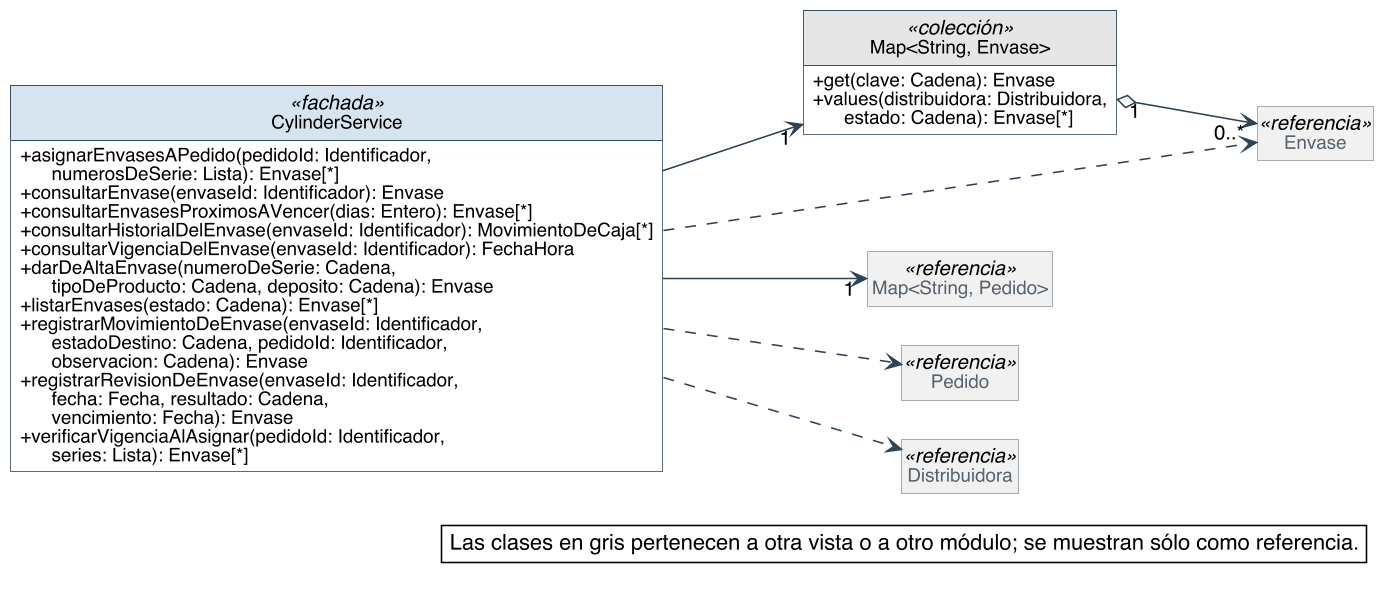

The diagram above was rendered by PlantUML. Its source (embedded in the PNG):
@startuml
skinparam backgroundColor #FFFFFF
skinparam shadowing false
skinparam defaultFontName Helvetica
skinparam defaultFontSize 13
skinparam dpi 150
skinparam nodesep 40
skinparam ranksep 55
skinparam classAttributeIconSize 0
skinparam roundCorner 0
skinparam genericDisplay old
skinparam class {
  BorderColor #2C4257
  BackgroundColor #FFFFFF
  ArrowColor #2C4257
  FontSize 14
  AttributeFontSize 12
  HeaderBackgroundColor #E8EEF3
}
skinparam class<<referencia>> {
  BackgroundColor #F1F1F1
  BorderColor #8A97A3
  FontColor #55616C
}
skinparam class<<fachada>> {
  HeaderBackgroundColor #D6E4F0
}
skinparam class<<controlador>> {
  HeaderBackgroundColor #D6E4F0
}
skinparam class<<fabricación pura>> {
  HeaderBackgroundColor #F3E9CF
}
skinparam class<<colección>> {
  HeaderBackgroundColor #E6E6E6
}
skinparam class<<adaptador>> {
  HeaderBackgroundColor #DCEBDD
}
skinparam interface {
  BorderColor #2C4257
  BackgroundColor #FFFFFF
  HeaderBackgroundColor #DCEBDD
  FontSize 14
  AttributeFontSize 12
}
skinparam note {
  BackgroundColor #FFFFFF
  BorderColor #2C4257
}
skinparam packageStyle rectangle
skinparam package {
  BorderColor #8A97A3
  FontSize 13
  FontColor #55616C
}
hide circle
hide empty members

left to right direction
skinparam nodesep 25
skinparam ranksep 90
class CylinderService <<fachada>> {
  + asignarEnvasesAPedido(pedidoId: Identificador,\n      numerosDeSerie: Lista): Envase[*]
  + consultarEnvase(envaseId: Identificador): Envase
  + consultarEnvasesProximosAVencer(dias: Entero): Envase[*]
  + consultarHistorialDelEnvase(envaseId: Identificador): MovimientoDeCaja[*]
  + consultarVigenciaDelEnvase(envaseId: Identificador): FechaHora
  + darDeAltaEnvase(numeroDeSerie: Cadena,\n      tipoDeProducto: Cadena, deposito: Cadena): Envase
  + listarEnvases(estado: Cadena): Envase[*]
  + registrarMovimientoDeEnvase(envaseId: Identificador,\n      estadoDestino: Cadena, pedidoId: Identificador,\n      observacion: Cadena): Envase
  + registrarRevisionDeEnvase(envaseId: Identificador,\n      fecha: Fecha, resultado: Cadena,\n      vencimiento: Fecha): Envase
  + verificarVigenciaAlAsignar(pedidoId: Identificador,\n      series: Lista): Envase[*]
}
class "Map<String, Envase>" as Map_String_Envase <<colección>> {
  + get(clave: Cadena): Envase
  + values(distribuidora: Distribuidora,\n      estado: Cadena): Envase[*]
}
class Envase <<referencia>>
class "Map<String, Pedido>" as Map_String_Pedido <<referencia>>
class Pedido <<referencia>>
class Distribuidora <<referencia>>

Map_String_Envase "1" o--> "0..*" Envase
CylinderService --> "1" Map_String_Envase
CylinderService --> "1" Map_String_Pedido
CylinderService ..> Distribuidora
CylinderService ..> Envase
CylinderService ..> Pedido

legend bottom right
  Las clases en gris pertenecen a otra vista o a otro módulo; se muestran sólo como referencia.
endlegend
@enduml